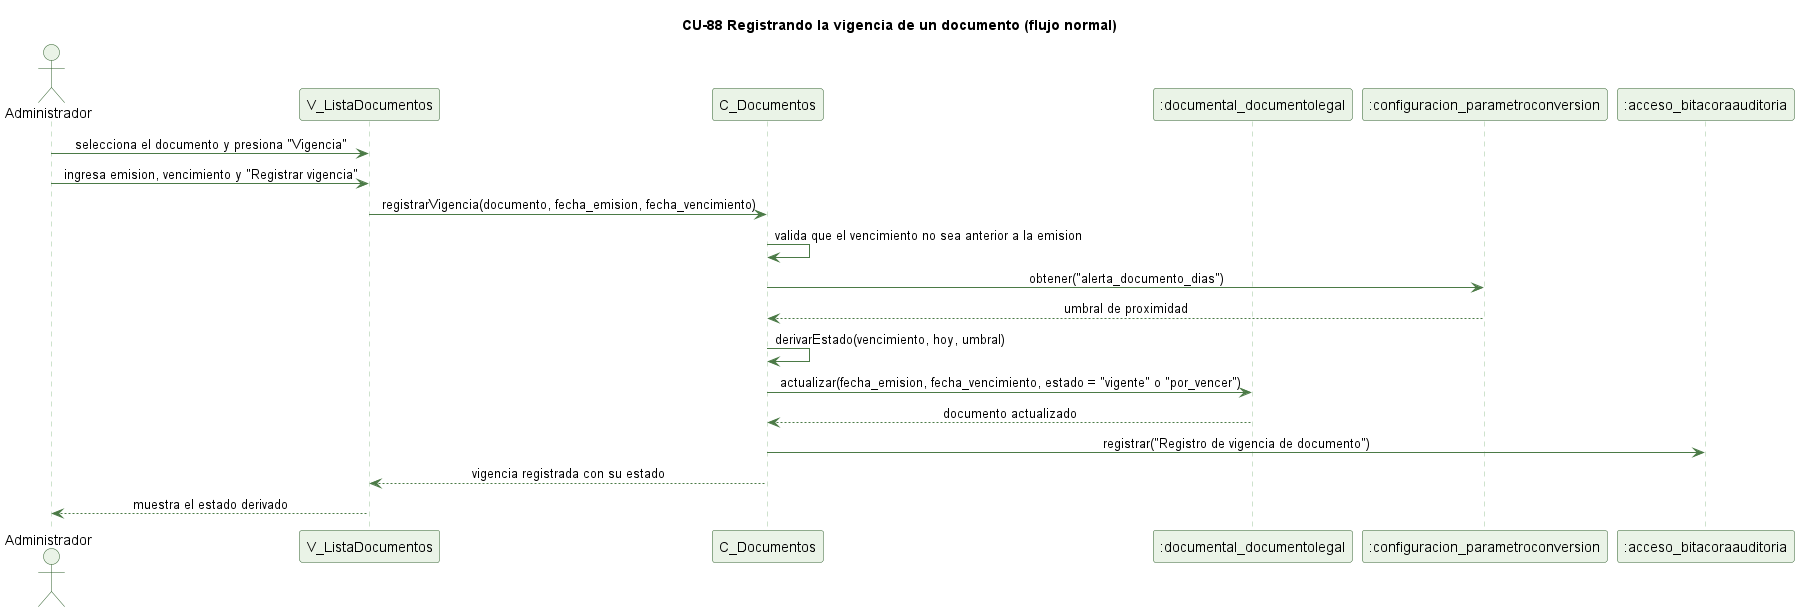

The diagram above was rendered by PlantUML. Its source (embedded in the PNG):
@startuml cu88-registrar-vigencia-normal
' CU-88 Registrando la vigencia de un documento - flujo normal
skinparam backgroundColor #FFFFFF
skinparam shadowing false
skinparam defaultFontName Helvetica
skinparam sequenceMessageAlign center
skinparam ParticipantBackgroundColor #EAF3E7
skinparam ParticipantBorderColor #2E5E2A
skinparam ActorBackgroundColor #EAF3E7
skinparam ActorBorderColor #2E5E2A
skinparam sequenceLifeLineBorderColor #9CC49A
skinparam ArrowColor #4B7A46

title CU-88 Registrando la vigencia de un documento (flujo normal)

actor Administrador
participant "V_ListaDocumentos" as V
participant "C_Documentos" as C
participant ":documental_documentolegal" as DL
participant ":configuracion_parametroconversion" as PC
participant ":acceso_bitacoraauditoria" as BA

Administrador -> V : selecciona el documento y presiona "Vigencia"
Administrador -> V : ingresa emision, vencimiento y "Registrar vigencia"
V -> C : registrarVigencia(documento, fecha_emision, fecha_vencimiento)
C -> C : valida que el vencimiento no sea anterior a la emision
C -> PC : obtener("alerta_documento_dias")
PC --> C : umbral de proximidad
C -> C : derivarEstado(vencimiento, hoy, umbral)
C -> DL : actualizar(fecha_emision, fecha_vencimiento, estado = "vigente" o "por_vencer")
DL --> C : documento actualizado
C -> BA : registrar("Registro de vigencia de documento")
C --> V : vigencia registrada con su estado
V --> Administrador : muestra el estado derivado

@enduml